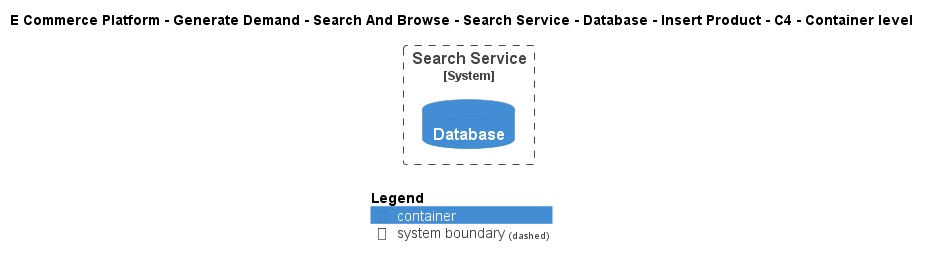

The diagram above was rendered by PlantUML. Its source (embedded in the PNG):
@startuml
!include ..\..\..\..\..\..\..\..\..\.c4s\C4_Container.puml

AddElementTag("c4interflow:lifecycle:new", $bgColor=green, $fontColor=#ffffff, $borderColor=green, $shadowing="False")
AddElementTag("c4interflow:lifecycle:changed", $bgColor=orange, $fontColor=#ffffff, $borderColor=orange, $shadowing="False")
AddElementTag("c4interflow:lifecycle:removed", $bgColor=red, $fontColor=#ffffff, $borderColor=red, $shadowing="False")

AddRelTag("c4interflow:lifecycle:new", $textColor=green, $lineColor=green)
AddRelTag("c4interflow:lifecycle:changed", $textColor=orange, $lineColor=orange)
AddRelTag("c4interflow:lifecycle:removed", $textColor=red, $lineColor=red)

SHOW_PERSON_PORTRAIT()
LAYOUT_TOP_DOWN()

skinparam linetype polyline

title E Commerce Platform - Generate Demand - Search And Browse - Search Service - Database - Insert Product - C4 - Container level


System_Boundary(ECommercePlatform.GenerateDemand.SearchAndBrowse.SoftwareSystems.SearchService, "Search Service") {
    ContainerDb(ECommercePlatform.GenerateDemand.SearchAndBrowse.SoftwareSystems.SearchService.Containers.Database, "Database", "", "")
}



SHOW_LEGEND()
@enduml